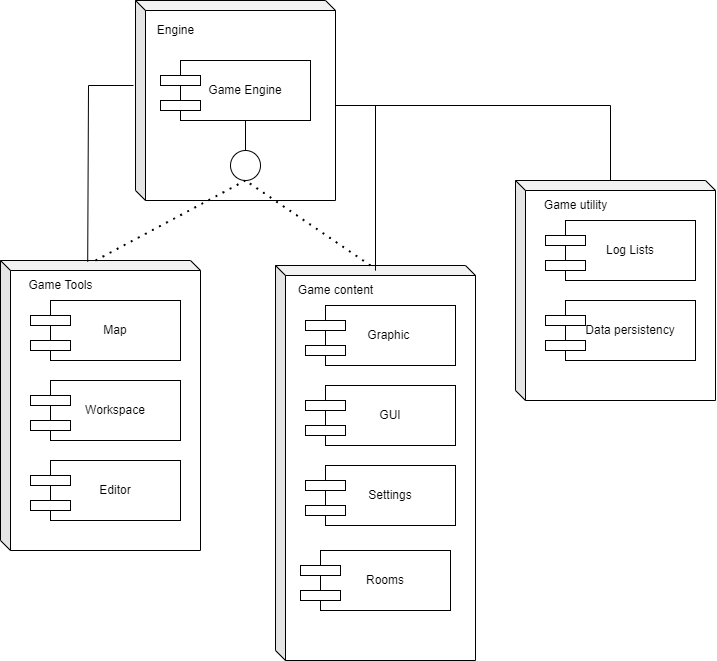

The diagram above was exported from draw.io. Its source (the exported page's mxGraphModel, read from the mxfile embedded in the PNG):
<mxGraphModel dx="881" dy="629" grid="1" gridSize="10" guides="1" tooltips="1" connect="1" arrows="1" fold="1" page="1" pageScale="1" pageWidth="850" pageHeight="1100" math="0" shadow="0">
  <root>
    <mxCell id="0" />
    <mxCell id="1" parent="0" />
    <mxCell id="WF2W_W3C-_zjgRxmzUoh-8" value="" style="shape=cube;whiteSpace=wrap;html=1;boundedLbl=1;backgroundOutline=1;darkOpacity=0.05;darkOpacity2=0.1;size=10;" vertex="1" parent="1">
      <mxGeometry x="170" y="80" width="200" height="200" as="geometry" />
    </mxCell>
    <mxCell id="WF2W_W3C-_zjgRxmzUoh-9" value="Engine" style="text;html=1;align=center;verticalAlign=middle;resizable=0;points=[];autosize=1;strokeColor=none;fillColor=none;" vertex="1" parent="1">
      <mxGeometry x="180" y="95" width="60" height="30" as="geometry" />
    </mxCell>
    <mxCell id="WF2W_W3C-_zjgRxmzUoh-10" value="Game Engine" style="rounded=0;whiteSpace=wrap;html=1;" vertex="1" parent="1">
      <mxGeometry x="215" y="140" width="130" height="60" as="geometry" />
    </mxCell>
    <mxCell id="WF2W_W3C-_zjgRxmzUoh-11" value="" style="rounded=0;whiteSpace=wrap;html=1;" vertex="1" parent="1">
      <mxGeometry x="195" y="155" width="40" height="10" as="geometry" />
    </mxCell>
    <mxCell id="WF2W_W3C-_zjgRxmzUoh-13" value="" style="rounded=0;whiteSpace=wrap;html=1;" vertex="1" parent="1">
      <mxGeometry x="195" y="180" width="40" height="10" as="geometry" />
    </mxCell>
    <mxCell id="WF2W_W3C-_zjgRxmzUoh-14" value="" style="endArrow=none;html=1;rounded=0;entryX=0.5;entryY=1;entryDx=0;entryDy=0;" edge="1" parent="1" target="WF2W_W3C-_zjgRxmzUoh-10">
      <mxGeometry width="50" height="50" relative="1" as="geometry">
        <mxPoint x="280" y="230" as="sourcePoint" />
        <mxPoint x="320" y="210" as="targetPoint" />
      </mxGeometry>
    </mxCell>
    <mxCell id="WF2W_W3C-_zjgRxmzUoh-15" value="" style="ellipse;whiteSpace=wrap;html=1;aspect=fixed;" vertex="1" parent="1">
      <mxGeometry x="265" y="230" width="30" height="30" as="geometry" />
    </mxCell>
    <mxCell id="WF2W_W3C-_zjgRxmzUoh-16" value="" style="shape=cube;whiteSpace=wrap;html=1;boundedLbl=1;backgroundOutline=1;darkOpacity=0.05;darkOpacity2=0.1;size=10;" vertex="1" parent="1">
      <mxGeometry x="35" y="340" width="200" height="290" as="geometry" />
    </mxCell>
    <mxCell id="WF2W_W3C-_zjgRxmzUoh-17" value="Game Tools" style="text;html=1;align=center;verticalAlign=middle;resizable=0;points=[];autosize=1;strokeColor=none;fillColor=none;" vertex="1" parent="1">
      <mxGeometry x="50" y="350" width="90" height="30" as="geometry" />
    </mxCell>
    <mxCell id="WF2W_W3C-_zjgRxmzUoh-18" value="Map" style="rounded=0;whiteSpace=wrap;html=1;" vertex="1" parent="1">
      <mxGeometry x="85" y="380" width="130" height="60" as="geometry" />
    </mxCell>
    <mxCell id="WF2W_W3C-_zjgRxmzUoh-19" value="" style="rounded=0;whiteSpace=wrap;html=1;" vertex="1" parent="1">
      <mxGeometry x="65" y="395" width="40" height="10" as="geometry" />
    </mxCell>
    <mxCell id="WF2W_W3C-_zjgRxmzUoh-20" value="" style="rounded=0;whiteSpace=wrap;html=1;" vertex="1" parent="1">
      <mxGeometry x="65" y="420" width="40" height="10" as="geometry" />
    </mxCell>
    <mxCell id="WF2W_W3C-_zjgRxmzUoh-21" value="Workspace" style="rounded=0;whiteSpace=wrap;html=1;" vertex="1" parent="1">
      <mxGeometry x="85" y="460" width="130" height="60" as="geometry" />
    </mxCell>
    <mxCell id="WF2W_W3C-_zjgRxmzUoh-22" value="" style="rounded=0;whiteSpace=wrap;html=1;" vertex="1" parent="1">
      <mxGeometry x="65" y="475" width="40" height="10" as="geometry" />
    </mxCell>
    <mxCell id="WF2W_W3C-_zjgRxmzUoh-23" value="" style="rounded=0;whiteSpace=wrap;html=1;" vertex="1" parent="1">
      <mxGeometry x="65" y="500" width="40" height="10" as="geometry" />
    </mxCell>
    <mxCell id="WF2W_W3C-_zjgRxmzUoh-25" value="Editor" style="rounded=0;whiteSpace=wrap;html=1;" vertex="1" parent="1">
      <mxGeometry x="85" y="540" width="130" height="60" as="geometry" />
    </mxCell>
    <mxCell id="WF2W_W3C-_zjgRxmzUoh-26" value="" style="rounded=0;whiteSpace=wrap;html=1;" vertex="1" parent="1">
      <mxGeometry x="65" y="555" width="40" height="10" as="geometry" />
    </mxCell>
    <mxCell id="WF2W_W3C-_zjgRxmzUoh-27" value="" style="rounded=0;whiteSpace=wrap;html=1;" vertex="1" parent="1">
      <mxGeometry x="65" y="580" width="40" height="10" as="geometry" />
    </mxCell>
    <mxCell id="WF2W_W3C-_zjgRxmzUoh-28" value="" style="shape=cube;whiteSpace=wrap;html=1;boundedLbl=1;backgroundOutline=1;darkOpacity=0.05;darkOpacity2=0.1;size=10;" vertex="1" parent="1">
      <mxGeometry x="310" y="345" width="200" height="395" as="geometry" />
    </mxCell>
    <mxCell id="WF2W_W3C-_zjgRxmzUoh-29" value="Game content" style="text;html=1;align=center;verticalAlign=middle;resizable=0;points=[];autosize=1;strokeColor=none;fillColor=none;" vertex="1" parent="1">
      <mxGeometry x="320" y="355" width="100" height="30" as="geometry" />
    </mxCell>
    <mxCell id="WF2W_W3C-_zjgRxmzUoh-30" value="Graphic&amp;nbsp;" style="rounded=0;whiteSpace=wrap;html=1;" vertex="1" parent="1">
      <mxGeometry x="360" y="385" width="130" height="60" as="geometry" />
    </mxCell>
    <mxCell id="WF2W_W3C-_zjgRxmzUoh-31" value="" style="rounded=0;whiteSpace=wrap;html=1;" vertex="1" parent="1">
      <mxGeometry x="340" y="400" width="40" height="10" as="geometry" />
    </mxCell>
    <mxCell id="WF2W_W3C-_zjgRxmzUoh-32" value="" style="rounded=0;whiteSpace=wrap;html=1;" vertex="1" parent="1">
      <mxGeometry x="340" y="425" width="40" height="10" as="geometry" />
    </mxCell>
    <mxCell id="WF2W_W3C-_zjgRxmzUoh-33" value="GUI" style="rounded=0;whiteSpace=wrap;html=1;" vertex="1" parent="1">
      <mxGeometry x="360" y="465" width="130" height="60" as="geometry" />
    </mxCell>
    <mxCell id="WF2W_W3C-_zjgRxmzUoh-34" value="" style="rounded=0;whiteSpace=wrap;html=1;" vertex="1" parent="1">
      <mxGeometry x="340" y="480" width="40" height="10" as="geometry" />
    </mxCell>
    <mxCell id="WF2W_W3C-_zjgRxmzUoh-35" value="" style="rounded=0;whiteSpace=wrap;html=1;" vertex="1" parent="1">
      <mxGeometry x="340" y="505" width="40" height="10" as="geometry" />
    </mxCell>
    <mxCell id="WF2W_W3C-_zjgRxmzUoh-36" value="Settings" style="rounded=0;whiteSpace=wrap;html=1;" vertex="1" parent="1">
      <mxGeometry x="360" y="545" width="130" height="60" as="geometry" />
    </mxCell>
    <mxCell id="WF2W_W3C-_zjgRxmzUoh-37" value="" style="rounded=0;whiteSpace=wrap;html=1;" vertex="1" parent="1">
      <mxGeometry x="340" y="560" width="40" height="10" as="geometry" />
    </mxCell>
    <mxCell id="WF2W_W3C-_zjgRxmzUoh-38" value="" style="rounded=0;whiteSpace=wrap;html=1;" vertex="1" parent="1">
      <mxGeometry x="340" y="585" width="40" height="10" as="geometry" />
    </mxCell>
    <mxCell id="WF2W_W3C-_zjgRxmzUoh-39" value="Rooms" style="rounded=0;whiteSpace=wrap;html=1;" vertex="1" parent="1">
      <mxGeometry x="355" y="630" width="130" height="60" as="geometry" />
    </mxCell>
    <mxCell id="WF2W_W3C-_zjgRxmzUoh-40" value="" style="rounded=0;whiteSpace=wrap;html=1;" vertex="1" parent="1">
      <mxGeometry x="335" y="645" width="40" height="10" as="geometry" />
    </mxCell>
    <mxCell id="WF2W_W3C-_zjgRxmzUoh-41" value="" style="rounded=0;whiteSpace=wrap;html=1;" vertex="1" parent="1">
      <mxGeometry x="335" y="670" width="40" height="10" as="geometry" />
    </mxCell>
    <mxCell id="WF2W_W3C-_zjgRxmzUoh-42" value="" style="shape=cube;whiteSpace=wrap;html=1;boundedLbl=1;backgroundOutline=1;darkOpacity=0.05;darkOpacity2=0.1;size=10;" vertex="1" parent="1">
      <mxGeometry x="550" y="260" width="200" height="220" as="geometry" />
    </mxCell>
    <mxCell id="WF2W_W3C-_zjgRxmzUoh-43" value="Game utility" style="text;html=1;align=center;verticalAlign=middle;resizable=0;points=[];autosize=1;strokeColor=none;fillColor=none;" vertex="1" parent="1">
      <mxGeometry x="565" y="270" width="90" height="30" as="geometry" />
    </mxCell>
    <mxCell id="WF2W_W3C-_zjgRxmzUoh-44" value="Log Lists" style="rounded=0;whiteSpace=wrap;html=1;" vertex="1" parent="1">
      <mxGeometry x="600" y="300" width="130" height="60" as="geometry" />
    </mxCell>
    <mxCell id="WF2W_W3C-_zjgRxmzUoh-45" value="" style="rounded=0;whiteSpace=wrap;html=1;" vertex="1" parent="1">
      <mxGeometry x="580" y="315" width="40" height="10" as="geometry" />
    </mxCell>
    <mxCell id="WF2W_W3C-_zjgRxmzUoh-46" value="" style="rounded=0;whiteSpace=wrap;html=1;" vertex="1" parent="1">
      <mxGeometry x="580" y="340" width="40" height="10" as="geometry" />
    </mxCell>
    <mxCell id="WF2W_W3C-_zjgRxmzUoh-47" value="Data persistency" style="rounded=0;whiteSpace=wrap;html=1;" vertex="1" parent="1">
      <mxGeometry x="600" y="380" width="130" height="60" as="geometry" />
    </mxCell>
    <mxCell id="WF2W_W3C-_zjgRxmzUoh-48" value="" style="rounded=0;whiteSpace=wrap;html=1;" vertex="1" parent="1">
      <mxGeometry x="580" y="395" width="40" height="10" as="geometry" />
    </mxCell>
    <mxCell id="WF2W_W3C-_zjgRxmzUoh-49" value="" style="rounded=0;whiteSpace=wrap;html=1;" vertex="1" parent="1">
      <mxGeometry x="580" y="420" width="40" height="10" as="geometry" />
    </mxCell>
    <mxCell id="WF2W_W3C-_zjgRxmzUoh-53" value="" style="endArrow=none;dashed=1;html=1;dashPattern=1 3;strokeWidth=2;rounded=0;exitX=0;exitY=0;exitDx=95;exitDy=0;exitPerimeter=0;entryX=0.5;entryY=1;entryDx=0;entryDy=0;" edge="1" parent="1" source="WF2W_W3C-_zjgRxmzUoh-16" target="WF2W_W3C-_zjgRxmzUoh-15">
      <mxGeometry width="50" height="50" relative="1" as="geometry">
        <mxPoint x="260" y="340" as="sourcePoint" />
        <mxPoint x="310" y="290" as="targetPoint" />
      </mxGeometry>
    </mxCell>
    <mxCell id="WF2W_W3C-_zjgRxmzUoh-54" value="" style="endArrow=none;dashed=1;html=1;dashPattern=1 3;strokeWidth=2;rounded=0;exitX=0;exitY=0;exitDx=95;exitDy=0;exitPerimeter=0;entryX=0.5;entryY=1;entryDx=0;entryDy=0;" edge="1" parent="1" source="WF2W_W3C-_zjgRxmzUoh-28" target="WF2W_W3C-_zjgRxmzUoh-15">
      <mxGeometry width="50" height="50" relative="1" as="geometry">
        <mxPoint x="410" y="330" as="sourcePoint" />
        <mxPoint x="460" y="280" as="targetPoint" />
      </mxGeometry>
    </mxCell>
    <mxCell id="WF2W_W3C-_zjgRxmzUoh-58" value="" style="endArrow=none;html=1;rounded=0;exitX=0.436;exitY=0.004;exitDx=0;exitDy=0;exitPerimeter=0;entryX=-0.01;entryY=0.425;entryDx=0;entryDy=0;entryPerimeter=0;" edge="1" parent="1" source="WF2W_W3C-_zjgRxmzUoh-16" target="WF2W_W3C-_zjgRxmzUoh-8">
      <mxGeometry width="50" height="50" relative="1" as="geometry">
        <mxPoint x="110" y="330" as="sourcePoint" />
        <mxPoint x="160" y="280" as="targetPoint" />
        <Array as="points">
          <mxPoint x="123" y="165" />
        </Array>
      </mxGeometry>
    </mxCell>
    <mxCell id="WF2W_W3C-_zjgRxmzUoh-59" value="" style="endArrow=none;html=1;rounded=0;entryX=0;entryY=0;entryDx=200;entryDy=105;entryPerimeter=0;exitX=0.5;exitY=0.013;exitDx=0;exitDy=0;exitPerimeter=0;" edge="1" parent="1" source="WF2W_W3C-_zjgRxmzUoh-28" target="WF2W_W3C-_zjgRxmzUoh-8">
      <mxGeometry width="50" height="50" relative="1" as="geometry">
        <mxPoint x="410" y="340" as="sourcePoint" />
        <mxPoint x="480" y="250" as="targetPoint" />
        <Array as="points">
          <mxPoint x="410" y="185" />
        </Array>
      </mxGeometry>
    </mxCell>
    <mxCell id="WF2W_W3C-_zjgRxmzUoh-60" value="" style="endArrow=none;html=1;rounded=0;exitX=0;exitY=0;exitDx=95;exitDy=0;exitPerimeter=0;entryX=0;entryY=0;entryDx=200;entryDy=105;entryPerimeter=0;" edge="1" parent="1" source="WF2W_W3C-_zjgRxmzUoh-42" target="WF2W_W3C-_zjgRxmzUoh-8">
      <mxGeometry width="50" height="50" relative="1" as="geometry">
        <mxPoint x="520" y="220" as="sourcePoint" />
        <mxPoint x="570" y="170" as="targetPoint" />
        <Array as="points">
          <mxPoint x="645" y="185" />
        </Array>
      </mxGeometry>
    </mxCell>
  </root>
</mxGraphModel>